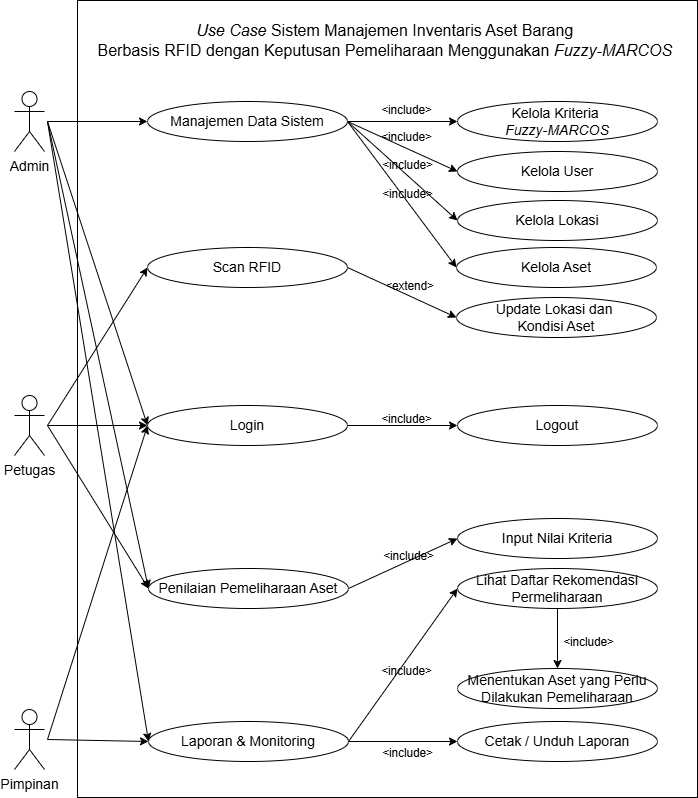

The diagram above was exported from draw.io. Its source (the exported page's mxGraphModel, read from the mxfile embedded in the PNG):
<mxGraphModel dx="1371" dy="837" grid="1" gridSize="10" guides="1" tooltips="1" connect="1" arrows="1" fold="1" page="1" pageScale="1" pageWidth="827" pageHeight="1169" math="0" shadow="0">
  <root>
    <mxCell id="0" />
    <mxCell id="1" parent="0" />
    <mxCell id="TRXwUYHWYhRpWkFaOetU-76" value="" style="verticalLabelPosition=bottom;verticalAlign=top;html=1;shape=mxgraph.basic.rect;fillColor2=none;strokeWidth=1;size=20;indent=5;fontSize=14;" parent="1" vertex="1">
      <mxGeometry x="150" y="63" width="620" height="797" as="geometry" />
    </mxCell>
    <mxCell id="OG42VTAerD8jMI3eCweC-6" style="edgeStyle=orthogonalEdgeStyle;rounded=0;orthogonalLoop=1;jettySize=auto;html=1;" parent="1" target="TRXwUYHWYhRpWkFaOetU-6" edge="1">
      <mxGeometry relative="1" as="geometry">
        <mxPoint x="120" y="184" as="sourcePoint" />
      </mxGeometry>
    </mxCell>
    <mxCell id="-o9tnvNydYh0UIwtPaV_-13" style="rounded=0;orthogonalLoop=1;jettySize=auto;html=1;entryX=0;entryY=0.5;entryDx=0;entryDy=0;" edge="1" parent="1" target="TRXwUYHWYhRpWkFaOetU-19">
      <mxGeometry relative="1" as="geometry">
        <mxPoint x="120" y="184" as="sourcePoint" />
      </mxGeometry>
    </mxCell>
    <mxCell id="-o9tnvNydYh0UIwtPaV_-14" style="rounded=0;orthogonalLoop=1;jettySize=auto;html=1;entryX=0;entryY=0.5;entryDx=0;entryDy=0;" edge="1" parent="1" target="TRXwUYHWYhRpWkFaOetU-20">
      <mxGeometry relative="1" as="geometry">
        <mxPoint x="120" y="184" as="sourcePoint" />
      </mxGeometry>
    </mxCell>
    <mxCell id="-o9tnvNydYh0UIwtPaV_-15" style="rounded=0;orthogonalLoop=1;jettySize=auto;html=1;entryX=0;entryY=0.5;entryDx=0;entryDy=0;" edge="1" parent="1" target="TRXwUYHWYhRpWkFaOetU-56">
      <mxGeometry relative="1" as="geometry">
        <mxPoint x="120" y="184" as="sourcePoint" />
      </mxGeometry>
    </mxCell>
    <mxCell id="TRXwUYHWYhRpWkFaOetU-1" value="Admin" style="shape=umlActor;verticalLabelPosition=bottom;verticalAlign=top;html=1;outlineConnect=0;fontSize=14;" parent="1" vertex="1">
      <mxGeometry x="87" y="154" width="30" height="60" as="geometry" />
    </mxCell>
    <mxCell id="TRXwUYHWYhRpWkFaOetU-59" style="rounded=0;orthogonalLoop=1;jettySize=auto;html=1;entryX=0;entryY=0.5;entryDx=0;entryDy=0;fontSize=14;" parent="1" target="TRXwUYHWYhRpWkFaOetU-19" edge="1">
      <mxGeometry relative="1" as="geometry">
        <mxPoint x="120" y="802" as="sourcePoint" />
      </mxGeometry>
    </mxCell>
    <mxCell id="TRXwUYHWYhRpWkFaOetU-60" style="rounded=0;orthogonalLoop=1;jettySize=auto;html=1;entryX=0;entryY=0.5;entryDx=0;entryDy=0;fontSize=14;" parent="1" target="TRXwUYHWYhRpWkFaOetU-20" edge="1">
      <mxGeometry relative="1" as="geometry">
        <mxPoint x="120" y="802" as="sourcePoint" />
      </mxGeometry>
    </mxCell>
    <mxCell id="TRXwUYHWYhRpWkFaOetU-2" value="Pimpinan" style="shape=umlActor;verticalLabelPosition=bottom;verticalAlign=top;html=1;outlineConnect=0;fontSize=14;" parent="1" vertex="1">
      <mxGeometry x="87" y="772" width="30" height="60" as="geometry" />
    </mxCell>
    <mxCell id="TRXwUYHWYhRpWkFaOetU-34" style="edgeStyle=orthogonalEdgeStyle;rounded=0;orthogonalLoop=1;jettySize=auto;html=1;entryX=0;entryY=0.5;entryDx=0;entryDy=0;fontSize=14;" parent="1" target="TRXwUYHWYhRpWkFaOetU-20" edge="1">
      <mxGeometry relative="1" as="geometry">
        <mxPoint x="120" y="488" as="sourcePoint" />
      </mxGeometry>
    </mxCell>
    <mxCell id="TRXwUYHWYhRpWkFaOetU-38" style="rounded=0;orthogonalLoop=1;jettySize=auto;html=1;entryX=0;entryY=0.5;entryDx=0;entryDy=0;fontSize=14;" parent="1" target="TRXwUYHWYhRpWkFaOetU-36" edge="1">
      <mxGeometry relative="1" as="geometry">
        <mxPoint x="120" y="488" as="sourcePoint" />
      </mxGeometry>
    </mxCell>
    <mxCell id="TRXwUYHWYhRpWkFaOetU-3" value="Petugas" style="shape=umlActor;verticalLabelPosition=bottom;verticalAlign=top;html=1;outlineConnect=0;fontSize=14;" parent="1" vertex="1">
      <mxGeometry x="87" y="458" width="30" height="60" as="geometry" />
    </mxCell>
    <mxCell id="TRXwUYHWYhRpWkFaOetU-49" style="rounded=0;orthogonalLoop=1;jettySize=auto;html=1;entryX=0;entryY=0.5;entryDx=0;entryDy=0;exitX=1;exitY=0.5;exitDx=0;exitDy=0;fontSize=14;" parent="1" source="TRXwUYHWYhRpWkFaOetU-6" target="TRXwUYHWYhRpWkFaOetU-44" edge="1">
      <mxGeometry relative="1" as="geometry" />
    </mxCell>
    <mxCell id="TRXwUYHWYhRpWkFaOetU-51" style="rounded=0;orthogonalLoop=1;jettySize=auto;html=1;entryX=0;entryY=0.5;entryDx=0;entryDy=0;fontSize=14;" parent="1" target="TRXwUYHWYhRpWkFaOetU-42" edge="1">
      <mxGeometry relative="1" as="geometry">
        <mxPoint x="420" y="184" as="sourcePoint" />
      </mxGeometry>
    </mxCell>
    <mxCell id="TRXwUYHWYhRpWkFaOetU-52" style="rounded=0;orthogonalLoop=1;jettySize=auto;html=1;entryX=0;entryY=0.5;entryDx=0;entryDy=0;exitX=1;exitY=0.5;exitDx=0;exitDy=0;fontSize=14;" parent="1" source="TRXwUYHWYhRpWkFaOetU-6" target="TRXwUYHWYhRpWkFaOetU-45" edge="1">
      <mxGeometry relative="1" as="geometry" />
    </mxCell>
    <mxCell id="-o9tnvNydYh0UIwtPaV_-1" style="rounded=0;orthogonalLoop=1;jettySize=auto;html=1;entryX=0;entryY=0.5;entryDx=0;entryDy=0;exitX=1;exitY=0.5;exitDx=0;exitDy=0;" edge="1" parent="1" source="TRXwUYHWYhRpWkFaOetU-6" target="TRXwUYHWYhRpWkFaOetU-47">
      <mxGeometry relative="1" as="geometry" />
    </mxCell>
    <mxCell id="TRXwUYHWYhRpWkFaOetU-6" value="&lt;font&gt;Manajemen Data Sistem&lt;/font&gt;" style="ellipse;whiteSpace=wrap;html=1;fontSize=14;" parent="1" vertex="1">
      <mxGeometry x="220" y="164" width="200" height="40" as="geometry" />
    </mxCell>
    <mxCell id="TRXwUYHWYhRpWkFaOetU-31" style="rounded=0;orthogonalLoop=1;jettySize=auto;html=1;exitX=1;exitY=0.5;exitDx=0;exitDy=0;entryX=0;entryY=0.5;entryDx=0;entryDy=0;fontSize=14;" parent="1" source="TRXwUYHWYhRpWkFaOetU-19" target="TRXwUYHWYhRpWkFaOetU-30" edge="1">
      <mxGeometry relative="1" as="geometry" />
    </mxCell>
    <mxCell id="7YREoMMhlN3swTWKqgT--1" style="rounded=0;orthogonalLoop=1;jettySize=auto;html=1;entryX=0;entryY=0.5;entryDx=0;entryDy=0;exitX=1;exitY=0.5;exitDx=0;exitDy=0;" parent="1" source="TRXwUYHWYhRpWkFaOetU-19" target="OG42VTAerD8jMI3eCweC-1" edge="1">
      <mxGeometry relative="1" as="geometry" />
    </mxCell>
    <mxCell id="TRXwUYHWYhRpWkFaOetU-19" value="&lt;font&gt;Laporan &amp;amp; Monitoring&lt;/font&gt;" style="ellipse;whiteSpace=wrap;html=1;fontSize=14;" parent="1" vertex="1">
      <mxGeometry x="221" y="784" width="200" height="40" as="geometry" />
    </mxCell>
    <mxCell id="OG42VTAerD8jMI3eCweC-10" style="edgeStyle=orthogonalEdgeStyle;rounded=0;orthogonalLoop=1;jettySize=auto;html=1;" parent="1" source="TRXwUYHWYhRpWkFaOetU-20" target="OG42VTAerD8jMI3eCweC-9" edge="1">
      <mxGeometry relative="1" as="geometry" />
    </mxCell>
    <mxCell id="TRXwUYHWYhRpWkFaOetU-20" value="&lt;font&gt;Login&lt;/font&gt;" style="ellipse;whiteSpace=wrap;html=1;fontSize=14;" parent="1" vertex="1">
      <mxGeometry x="220" y="468" width="200" height="40" as="geometry" />
    </mxCell>
    <mxCell id="TRXwUYHWYhRpWkFaOetU-30" value="&lt;span&gt;Cetak / Unduh Laporan&lt;/span&gt;" style="ellipse;whiteSpace=wrap;html=1;fontSize=14;" parent="1" vertex="1">
      <mxGeometry x="530" y="784" width="200" height="40" as="geometry" />
    </mxCell>
    <mxCell id="-o9tnvNydYh0UIwtPaV_-4" style="rounded=0;orthogonalLoop=1;jettySize=auto;html=1;entryX=0;entryY=0.5;entryDx=0;entryDy=0;exitX=1;exitY=0.5;exitDx=0;exitDy=0;" edge="1" parent="1" source="TRXwUYHWYhRpWkFaOetU-36" target="-o9tnvNydYh0UIwtPaV_-3">
      <mxGeometry relative="1" as="geometry" />
    </mxCell>
    <mxCell id="TRXwUYHWYhRpWkFaOetU-36" value="&lt;span&gt;Scan RFID&lt;/span&gt;" style="ellipse;whiteSpace=wrap;html=1;fontSize=14;" parent="1" vertex="1">
      <mxGeometry x="220" y="310" width="200" height="40" as="geometry" />
    </mxCell>
    <mxCell id="TRXwUYHWYhRpWkFaOetU-42" value="&lt;font&gt;Kelola User&lt;/font&gt;" style="ellipse;whiteSpace=wrap;html=1;fontSize=14;" parent="1" vertex="1">
      <mxGeometry x="530" y="214" width="200" height="40" as="geometry" />
    </mxCell>
    <mxCell id="TRXwUYHWYhRpWkFaOetU-44" value="&lt;font&gt;Kelola Kriteria&amp;nbsp;&lt;/font&gt;&lt;div&gt;&lt;font&gt;&lt;i&gt;Fuzzy-MARCOS&lt;/i&gt;&lt;/font&gt;&lt;/div&gt;" style="ellipse;whiteSpace=wrap;html=1;fontSize=14;" parent="1" vertex="1">
      <mxGeometry x="530" y="164" width="200" height="40" as="geometry" />
    </mxCell>
    <mxCell id="TRXwUYHWYhRpWkFaOetU-45" value="&lt;font&gt;Kelola Lokasi&lt;/font&gt;" style="ellipse;whiteSpace=wrap;html=1;fontSize=14;" parent="1" vertex="1">
      <mxGeometry x="530" y="263" width="200" height="40" as="geometry" />
    </mxCell>
    <mxCell id="TRXwUYHWYhRpWkFaOetU-47" value="&lt;font&gt;Kelola Aset&lt;/font&gt;" style="ellipse;whiteSpace=wrap;html=1;fontSize=14;" parent="1" vertex="1">
      <mxGeometry x="529" y="310" width="200" height="40" as="geometry" />
    </mxCell>
    <mxCell id="TRXwUYHWYhRpWkFaOetU-71" style="rounded=0;orthogonalLoop=1;jettySize=auto;html=1;entryX=0;entryY=0.5;entryDx=0;entryDy=0;exitX=1;exitY=0.5;exitDx=0;exitDy=0;fontSize=14;" parent="1" source="TRXwUYHWYhRpWkFaOetU-56" target="TRXwUYHWYhRpWkFaOetU-64" edge="1">
      <mxGeometry relative="1" as="geometry" />
    </mxCell>
    <mxCell id="TRXwUYHWYhRpWkFaOetU-56" value="&lt;span&gt;Penilaian Pemeliharaan Aset&lt;/span&gt;" style="ellipse;whiteSpace=wrap;html=1;fontSize=14;" parent="1" vertex="1">
      <mxGeometry x="221" y="631" width="200" height="40" as="geometry" />
    </mxCell>
    <mxCell id="TRXwUYHWYhRpWkFaOetU-64" value="&lt;font&gt;Input Nilai Kriteria&lt;/font&gt;" style="ellipse;whiteSpace=wrap;html=1;fontSize=14;" parent="1" vertex="1">
      <mxGeometry x="530" y="581" width="200" height="40" as="geometry" />
    </mxCell>
    <mxCell id="TRXwUYHWYhRpWkFaOetU-80" value="&lt;sub&gt;&lt;font style=&quot;font-weight: normal;&quot;&gt;&amp;lt;include&amp;gt;&lt;/font&gt;&lt;/sub&gt;" style="text;strokeColor=none;fillColor=none;html=1;fontSize=14;fontStyle=1;verticalAlign=middle;align=center;rotation=0;" parent="1" vertex="1">
      <mxGeometry x="429" y="149" width="100" height="40" as="geometry" />
    </mxCell>
    <mxCell id="TRXwUYHWYhRpWkFaOetU-83" value="&lt;sub&gt;&lt;font style=&quot;font-weight: normal;&quot;&gt;&amp;lt;include&amp;gt;&lt;/font&gt;&lt;/sub&gt;" style="text;strokeColor=none;fillColor=none;html=1;fontSize=14;fontStyle=1;verticalAlign=middle;align=center;rotation=0;" parent="1" vertex="1">
      <mxGeometry x="429" y="176" width="100" height="40" as="geometry" />
    </mxCell>
    <mxCell id="TRXwUYHWYhRpWkFaOetU-84" value="&lt;sub&gt;&lt;font style=&quot;font-weight: normal;&quot;&gt;&amp;lt;include&amp;gt;&lt;/font&gt;&lt;/sub&gt;" style="text;strokeColor=none;fillColor=none;html=1;fontSize=14;fontStyle=1;verticalAlign=middle;align=center;rotation=0;" parent="1" vertex="1">
      <mxGeometry x="430" y="204" width="100" height="40" as="geometry" />
    </mxCell>
    <mxCell id="TRXwUYHWYhRpWkFaOetU-86" value="&lt;sub&gt;&lt;font style=&quot;font-weight: normal;&quot;&gt;&amp;lt;include&amp;gt;&lt;/font&gt;&lt;/sub&gt;" style="text;strokeColor=none;fillColor=none;html=1;fontSize=14;fontStyle=1;verticalAlign=middle;align=center;rotation=0;" parent="1" vertex="1">
      <mxGeometry x="430" y="233" width="100" height="40" as="geometry" />
    </mxCell>
    <mxCell id="TRXwUYHWYhRpWkFaOetU-92" value="&lt;sub&gt;&lt;font style=&quot;font-weight: normal;&quot;&gt;&amp;lt;include&amp;gt;&lt;/font&gt;&lt;/sub&gt;" style="text;strokeColor=none;fillColor=none;html=1;fontSize=14;fontStyle=1;verticalAlign=middle;align=center;rotation=0;" parent="1" vertex="1">
      <mxGeometry x="431" y="595" width="100" height="40" as="geometry" />
    </mxCell>
    <mxCell id="TRXwUYHWYhRpWkFaOetU-96" value="&lt;sub&gt;&lt;font style=&quot;font-weight: normal;&quot;&gt;&amp;lt;include&amp;gt;&lt;/font&gt;&lt;/sub&gt;" style="text;strokeColor=none;fillColor=none;html=1;fontSize=14;fontStyle=1;verticalAlign=middle;align=center;rotation=0;" parent="1" vertex="1">
      <mxGeometry x="430" y="792" width="100" height="40" as="geometry" />
    </mxCell>
    <mxCell id="-o9tnvNydYh0UIwtPaV_-10" style="edgeStyle=orthogonalEdgeStyle;rounded=0;orthogonalLoop=1;jettySize=auto;html=1;entryX=0.5;entryY=0;entryDx=0;entryDy=0;" edge="1" parent="1" source="OG42VTAerD8jMI3eCweC-1" target="-o9tnvNydYh0UIwtPaV_-9">
      <mxGeometry relative="1" as="geometry" />
    </mxCell>
    <mxCell id="OG42VTAerD8jMI3eCweC-1" value="&lt;span&gt;Lihat Daftar Rekomendasi&lt;/span&gt;&lt;div&gt;&lt;span&gt;Permeliharaan&lt;/span&gt;&lt;/div&gt;" style="ellipse;whiteSpace=wrap;html=1;fontSize=14;" parent="1" vertex="1">
      <mxGeometry x="530" y="631" width="200" height="40" as="geometry" />
    </mxCell>
    <mxCell id="OG42VTAerD8jMI3eCweC-8" style="rounded=0;orthogonalLoop=1;jettySize=auto;html=1;entryX=0;entryY=0.5;entryDx=0;entryDy=0;" parent="1" target="TRXwUYHWYhRpWkFaOetU-56" edge="1">
      <mxGeometry relative="1" as="geometry">
        <mxPoint x="120" y="488" as="sourcePoint" />
      </mxGeometry>
    </mxCell>
    <mxCell id="OG42VTAerD8jMI3eCweC-9" value="&lt;font&gt;Logout&lt;/font&gt;" style="ellipse;whiteSpace=wrap;html=1;fontSize=14;" parent="1" vertex="1">
      <mxGeometry x="530" y="468" width="200" height="40" as="geometry" />
    </mxCell>
    <mxCell id="OG42VTAerD8jMI3eCweC-11" value="&lt;sub&gt;&lt;font style=&quot;font-weight: normal;&quot;&gt;&amp;lt;include&amp;gt;&lt;/font&gt;&lt;/sub&gt;" style="text;strokeColor=none;fillColor=none;html=1;fontSize=14;fontStyle=1;verticalAlign=middle;align=center;rotation=0;" parent="1" vertex="1">
      <mxGeometry x="429" y="458" width="100" height="40" as="geometry" />
    </mxCell>
    <mxCell id="7YREoMMhlN3swTWKqgT--2" value="&lt;sub&gt;&lt;font style=&quot;font-weight: normal;&quot;&gt;&amp;lt;include&amp;gt;&lt;/font&gt;&lt;/sub&gt;" style="text;strokeColor=none;fillColor=none;html=1;fontSize=14;fontStyle=1;verticalAlign=middle;align=center;rotation=0;" parent="1" vertex="1">
      <mxGeometry x="429" y="710" width="100" height="40" as="geometry" />
    </mxCell>
    <mxCell id="3aB1Gzqxts-hYkJlNAH7-1" value="&lt;font style=&quot;font-size: 16px;&quot;&gt;&lt;span style=&quot;font-weight: normal;&quot;&gt;&lt;i&gt;Use Case&lt;/i&gt; Sistem Manajemen Inventaris Aset Barang&amp;nbsp;&lt;/span&gt;&lt;/font&gt;&lt;div&gt;&lt;font style=&quot;font-size: 16px;&quot;&gt;&lt;span style=&quot;font-weight: normal;&quot;&gt;Berbasis RFID dengan Keputusan Pemeliharaan Menggunakan&amp;nbsp;&lt;i&gt;Fuzzy-MARCOS&amp;nbsp;&lt;/i&gt;&lt;/span&gt;&lt;/font&gt;&lt;/div&gt;" style="text;html=1;whiteSpace=wrap;strokeColor=none;fillColor=none;align=center;verticalAlign=middle;rounded=0;fontSize=15;fontStyle=1" parent="1" vertex="1">
      <mxGeometry x="150" y="88" width="620" height="30" as="geometry" />
    </mxCell>
    <mxCell id="-o9tnvNydYh0UIwtPaV_-3" value="&lt;font&gt;Update Lokasi dan&amp;nbsp;&lt;/font&gt;&lt;div&gt;&lt;font&gt;Kondisi Aset&lt;/font&gt;&lt;/div&gt;" style="ellipse;whiteSpace=wrap;html=1;fontSize=14;" vertex="1" parent="1">
      <mxGeometry x="529" y="360" width="200" height="40" as="geometry" />
    </mxCell>
    <mxCell id="-o9tnvNydYh0UIwtPaV_-5" value="&lt;sub&gt;&lt;font style=&quot;font-weight: normal;&quot;&gt;&amp;lt;extend&amp;gt;&lt;/font&gt;&lt;/sub&gt;" style="text;strokeColor=none;fillColor=none;html=1;fontSize=14;fontStyle=1;verticalAlign=middle;align=center;rotation=0;" vertex="1" parent="1">
      <mxGeometry x="432" y="325" width="100" height="40" as="geometry" />
    </mxCell>
    <mxCell id="-o9tnvNydYh0UIwtPaV_-9" value="Menentukan Aset yang Perlu Dilakukan Pemeliharaan" style="ellipse;whiteSpace=wrap;html=1;fontSize=14;" vertex="1" parent="1">
      <mxGeometry x="530" y="731" width="200" height="40" as="geometry" />
    </mxCell>
    <mxCell id="-o9tnvNydYh0UIwtPaV_-11" value="&lt;sub&gt;&lt;font style=&quot;font-weight: normal;&quot;&gt;&amp;lt;include&amp;gt;&lt;/font&gt;&lt;/sub&gt;" style="text;strokeColor=none;fillColor=none;html=1;fontSize=14;fontStyle=1;verticalAlign=middle;align=center;rotation=0;" vertex="1" parent="1">
      <mxGeometry x="611" y="681" width="100" height="40" as="geometry" />
    </mxCell>
  </root>
</mxGraphModel>